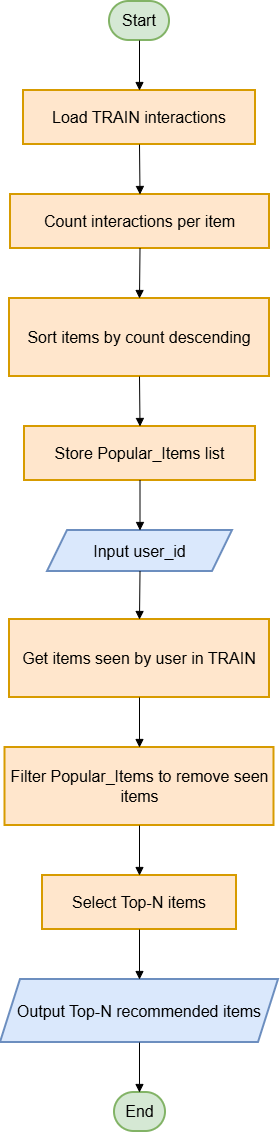

The diagram above was exported from draw.io. Its source (the exported page's mxGraphModel, read from the mxfile embedded in the PNG):
<mxGraphModel dx="922" dy="2551" grid="1" gridSize="10" guides="1" tooltips="1" connect="1" arrows="1" fold="1" page="1" pageScale="1" pageWidth="850" pageHeight="1100" math="0" shadow="0">
  <root>
    <mxCell id="0" />
    <mxCell id="1" parent="0" />
    <mxCell id="CkzMwUUDmxPyejgI6-Po-1" parent="1" style="rounded=1;whiteSpace=wrap;arcSize=50;strokeWidth=2;fontSize=16;fillColor=#d5e8d4;strokeColor=#82b366;" value="Start" vertex="1">
      <mxGeometry height="39" width="60" x="479" y="-30" as="geometry" />
    </mxCell>
    <mxCell id="CkzMwUUDmxPyejgI6-Po-2" parent="1" style="whiteSpace=wrap;strokeWidth=2;fontSize=16;fillColor=#ffe6cc;strokeColor=#d79b00;" value="Load TRAIN interactions" vertex="1">
      <mxGeometry height="54" width="232" x="393" y="59" as="geometry" />
    </mxCell>
    <mxCell id="CkzMwUUDmxPyejgI6-Po-3" parent="1" style="whiteSpace=wrap;strokeWidth=2;fontSize=16;fillColor=#ffe6cc;strokeColor=#d79b00;" value="Count interactions per item" vertex="1">
      <mxGeometry height="54" width="259" x="380" y="163" as="geometry" />
    </mxCell>
    <mxCell id="CkzMwUUDmxPyejgI6-Po-4" parent="1" style="whiteSpace=wrap;strokeWidth=2;fontSize=16;fillColor=#ffe6cc;strokeColor=#d79b00;" value="Sort items by count descending" vertex="1">
      <mxGeometry height="78" width="260" x="379" y="267" as="geometry" />
    </mxCell>
    <mxCell id="CkzMwUUDmxPyejgI6-Po-5" parent="1" style="whiteSpace=wrap;strokeWidth=2;fontSize=16;fillColor=#ffe6cc;strokeColor=#d79b00;" value="Store Popular_Items list" vertex="1">
      <mxGeometry height="54" width="231" x="394" y="395" as="geometry" />
    </mxCell>
    <mxCell id="CkzMwUUDmxPyejgI6-Po-6" parent="1" style="shape=parallelogram;perimeter=parallelogramPerimeter;fixedSize=1;strokeWidth=2;whiteSpace=wrap;fontSize=16;fillColor=#dae8fc;strokeColor=#6c8ebf;" value="Input user_id" vertex="1">
      <mxGeometry height="41" width="185" x="417" y="499" as="geometry" />
    </mxCell>
    <mxCell id="CkzMwUUDmxPyejgI6-Po-7" parent="1" style="whiteSpace=wrap;strokeWidth=2;fontSize=16;fillColor=#ffe6cc;strokeColor=#d79b00;" value="Get items seen by user in TRAIN" vertex="1">
      <mxGeometry height="78" width="260" x="379" y="588" as="geometry" />
    </mxCell>
    <mxCell id="CkzMwUUDmxPyejgI6-Po-8" parent="1" style="whiteSpace=wrap;strokeWidth=2;fontSize=16;fillColor=#ffe6cc;strokeColor=#d79b00;" value="Filter Popular_Items to remove seen items" vertex="1">
      <mxGeometry height="78" width="269" x="374.5" y="716" as="geometry" />
    </mxCell>
    <mxCell id="CkzMwUUDmxPyejgI6-Po-9" parent="1" style="whiteSpace=wrap;strokeWidth=2;fontSize=16;fillColor=#ffe6cc;strokeColor=#d79b00;" value="Select Top-N items" vertex="1">
      <mxGeometry height="54" width="194" x="412" y="844" as="geometry" />
    </mxCell>
    <mxCell id="CkzMwUUDmxPyejgI6-Po-10" parent="1" style="shape=parallelogram;perimeter=parallelogramPerimeter;fixedSize=1;strokeWidth=2;whiteSpace=wrap;fontSize=16;fillColor=#dae8fc;strokeColor=#6c8ebf;" value="Output Top-N recommended items" vertex="1">
      <mxGeometry height="63" width="278" x="370" y="948" as="geometry" />
    </mxCell>
    <mxCell id="CkzMwUUDmxPyejgI6-Po-11" parent="1" style="rounded=1;whiteSpace=wrap;arcSize=50;strokeWidth=2;fontSize=16;fillColor=#d5e8d4;strokeColor=#82b366;" value="End" vertex="1">
      <mxGeometry height="39" width="51" x="484" y="1061" as="geometry" />
    </mxCell>
    <mxCell id="CkzMwUUDmxPyejgI6-Po-12" edge="1" parent="1" source="CkzMwUUDmxPyejgI6-Po-1" style="curved=1;startArrow=none;endArrow=block;exitX=0.5;exitY=1;entryX=0.5;entryY=0;rounded=0;fontSize=16;" target="CkzMwUUDmxPyejgI6-Po-2" value="">
      <mxGeometry relative="1" as="geometry">
        <Array as="points" />
      </mxGeometry>
    </mxCell>
    <mxCell id="CkzMwUUDmxPyejgI6-Po-13" edge="1" parent="1" source="CkzMwUUDmxPyejgI6-Po-2" style="curved=1;startArrow=none;endArrow=block;exitX=0.5;exitY=1;entryX=0.5;entryY=0;rounded=0;fontSize=16;" target="CkzMwUUDmxPyejgI6-Po-3" value="">
      <mxGeometry relative="1" as="geometry">
        <Array as="points" />
      </mxGeometry>
    </mxCell>
    <mxCell id="CkzMwUUDmxPyejgI6-Po-14" edge="1" parent="1" source="CkzMwUUDmxPyejgI6-Po-3" style="curved=1;startArrow=none;endArrow=block;exitX=0.5;exitY=1;entryX=0.5;entryY=0;rounded=0;fontSize=16;" target="CkzMwUUDmxPyejgI6-Po-4" value="">
      <mxGeometry relative="1" as="geometry">
        <Array as="points" />
      </mxGeometry>
    </mxCell>
    <mxCell id="CkzMwUUDmxPyejgI6-Po-15" edge="1" parent="1" source="CkzMwUUDmxPyejgI6-Po-4" style="curved=1;startArrow=none;endArrow=block;exitX=0.5;exitY=1;entryX=0.5;entryY=0;rounded=0;fontSize=16;" target="CkzMwUUDmxPyejgI6-Po-5" value="">
      <mxGeometry relative="1" as="geometry">
        <Array as="points" />
      </mxGeometry>
    </mxCell>
    <mxCell id="CkzMwUUDmxPyejgI6-Po-16" edge="1" parent="1" source="CkzMwUUDmxPyejgI6-Po-5" style="curved=1;startArrow=none;endArrow=block;exitX=0.5;exitY=1;entryX=0.5;entryY=0;rounded=0;fontSize=16;" target="CkzMwUUDmxPyejgI6-Po-6" value="">
      <mxGeometry relative="1" as="geometry">
        <Array as="points" />
      </mxGeometry>
    </mxCell>
    <mxCell id="CkzMwUUDmxPyejgI6-Po-17" edge="1" parent="1" source="CkzMwUUDmxPyejgI6-Po-6" style="curved=1;startArrow=none;endArrow=block;exitX=0.5;exitY=1;entryX=0.5;entryY=0;rounded=0;fontSize=16;" target="CkzMwUUDmxPyejgI6-Po-7" value="">
      <mxGeometry relative="1" as="geometry">
        <Array as="points" />
      </mxGeometry>
    </mxCell>
    <mxCell id="CkzMwUUDmxPyejgI6-Po-18" edge="1" parent="1" source="CkzMwUUDmxPyejgI6-Po-7" style="curved=1;startArrow=none;endArrow=block;exitX=0.5;exitY=1;entryX=0.5;entryY=0;rounded=0;fontSize=16;" target="CkzMwUUDmxPyejgI6-Po-8" value="">
      <mxGeometry relative="1" as="geometry">
        <Array as="points" />
      </mxGeometry>
    </mxCell>
    <mxCell id="CkzMwUUDmxPyejgI6-Po-19" edge="1" parent="1" source="CkzMwUUDmxPyejgI6-Po-8" style="curved=1;startArrow=none;endArrow=block;exitX=0.5;exitY=1;entryX=0.5;entryY=0;rounded=0;fontSize=16;" target="CkzMwUUDmxPyejgI6-Po-9" value="">
      <mxGeometry relative="1" as="geometry">
        <Array as="points" />
      </mxGeometry>
    </mxCell>
    <mxCell id="CkzMwUUDmxPyejgI6-Po-20" edge="1" parent="1" source="CkzMwUUDmxPyejgI6-Po-9" style="curved=1;startArrow=none;endArrow=block;exitX=0.5;exitY=1;entryX=0.5;entryY=0;rounded=0;fontSize=16;" target="CkzMwUUDmxPyejgI6-Po-10" value="">
      <mxGeometry relative="1" as="geometry">
        <Array as="points" />
      </mxGeometry>
    </mxCell>
    <mxCell id="CkzMwUUDmxPyejgI6-Po-21" edge="1" parent="1" source="CkzMwUUDmxPyejgI6-Po-10" style="curved=1;startArrow=none;endArrow=block;exitX=0.5;exitY=1;entryX=0.49;entryY=0;rounded=0;fontSize=16;" target="CkzMwUUDmxPyejgI6-Po-11" value="">
      <mxGeometry relative="1" as="geometry">
        <Array as="points" />
      </mxGeometry>
    </mxCell>
  </root>
</mxGraphModel>